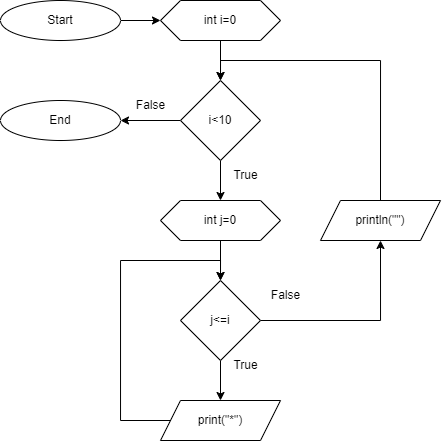

The diagram above was exported from draw.io. Its source (the exported page's mxGraphModel, read from the mxfile embedded in the PNG):
<mxGraphModel dx="981" dy="486" grid="1" gridSize="10" guides="1" tooltips="1" connect="1" arrows="1" fold="1" page="1" pageScale="1" pageWidth="850" pageHeight="1100" math="0" shadow="0">
  <root>
    <mxCell id="0" />
    <mxCell id="1" parent="0" />
    <mxCell id="gmypkIkf7i50h5OHX6pw-1" style="edgeStyle=orthogonalEdgeStyle;rounded=0;orthogonalLoop=1;jettySize=auto;html=1;entryX=0;entryY=0.5;entryDx=0;entryDy=0;" edge="1" parent="1" source="gmypkIkf7i50h5OHX6pw-2" target="gmypkIkf7i50h5OHX6pw-5">
      <mxGeometry relative="1" as="geometry" />
    </mxCell>
    <mxCell id="gmypkIkf7i50h5OHX6pw-2" value="Start" style="ellipse;whiteSpace=wrap;html=1;" vertex="1" parent="1">
      <mxGeometry width="120" height="40" as="geometry" />
    </mxCell>
    <mxCell id="gmypkIkf7i50h5OHX6pw-3" value="End" style="ellipse;whiteSpace=wrap;html=1;" vertex="1" parent="1">
      <mxGeometry y="100" width="120" height="40" as="geometry" />
    </mxCell>
    <mxCell id="gmypkIkf7i50h5OHX6pw-4" style="edgeStyle=orthogonalEdgeStyle;rounded=0;orthogonalLoop=1;jettySize=auto;html=1;entryX=0.5;entryY=0;entryDx=0;entryDy=0;" edge="1" parent="1" source="gmypkIkf7i50h5OHX6pw-5" target="gmypkIkf7i50h5OHX6pw-8">
      <mxGeometry relative="1" as="geometry" />
    </mxCell>
    <mxCell id="gmypkIkf7i50h5OHX6pw-5" value="int i=0" style="shape=hexagon;perimeter=hexagonPerimeter2;whiteSpace=wrap;html=1;fixedSize=1;" vertex="1" parent="1">
      <mxGeometry x="160" width="120" height="40" as="geometry" />
    </mxCell>
    <mxCell id="gmypkIkf7i50h5OHX6pw-6" style="edgeStyle=orthogonalEdgeStyle;rounded=0;orthogonalLoop=1;jettySize=auto;html=1;exitX=0.5;exitY=1;exitDx=0;exitDy=0;" edge="1" parent="1" source="gmypkIkf7i50h5OHX6pw-8" target="gmypkIkf7i50h5OHX6pw-12">
      <mxGeometry relative="1" as="geometry" />
    </mxCell>
    <mxCell id="gmypkIkf7i50h5OHX6pw-7" style="edgeStyle=orthogonalEdgeStyle;rounded=0;orthogonalLoop=1;jettySize=auto;html=1;entryX=1;entryY=0.5;entryDx=0;entryDy=0;" edge="1" parent="1" source="gmypkIkf7i50h5OHX6pw-8" target="gmypkIkf7i50h5OHX6pw-3">
      <mxGeometry relative="1" as="geometry" />
    </mxCell>
    <mxCell id="gmypkIkf7i50h5OHX6pw-8" value="i&amp;lt;10" style="rhombus;whiteSpace=wrap;html=1;" vertex="1" parent="1">
      <mxGeometry x="180" y="80" width="80" height="80" as="geometry" />
    </mxCell>
    <mxCell id="gmypkIkf7i50h5OHX6pw-11" style="edgeStyle=orthogonalEdgeStyle;rounded=0;orthogonalLoop=1;jettySize=auto;html=1;exitX=0.5;exitY=1;exitDx=0;exitDy=0;entryX=0.5;entryY=0;entryDx=0;entryDy=0;" edge="1" parent="1" source="gmypkIkf7i50h5OHX6pw-12" target="gmypkIkf7i50h5OHX6pw-15">
      <mxGeometry relative="1" as="geometry" />
    </mxCell>
    <mxCell id="gmypkIkf7i50h5OHX6pw-12" value="int j=0" style="shape=hexagon;perimeter=hexagonPerimeter2;whiteSpace=wrap;html=1;fixedSize=1;" vertex="1" parent="1">
      <mxGeometry x="160" y="200" width="120" height="40" as="geometry" />
    </mxCell>
    <mxCell id="gmypkIkf7i50h5OHX6pw-13" style="edgeStyle=orthogonalEdgeStyle;rounded=0;orthogonalLoop=1;jettySize=auto;html=1;exitX=0.5;exitY=1;exitDx=0;exitDy=0;entryX=0.5;entryY=0;entryDx=0;entryDy=0;" edge="1" parent="1" source="gmypkIkf7i50h5OHX6pw-15" target="gmypkIkf7i50h5OHX6pw-19">
      <mxGeometry relative="1" as="geometry">
        <Array as="points" />
      </mxGeometry>
    </mxCell>
    <mxCell id="gmypkIkf7i50h5OHX6pw-14" style="edgeStyle=orthogonalEdgeStyle;rounded=0;orthogonalLoop=1;jettySize=auto;html=1;entryX=0.5;entryY=1;entryDx=0;entryDy=0;" edge="1" parent="1" source="gmypkIkf7i50h5OHX6pw-15" target="gmypkIkf7i50h5OHX6pw-25">
      <mxGeometry relative="1" as="geometry" />
    </mxCell>
    <mxCell id="gmypkIkf7i50h5OHX6pw-15" value="j&amp;lt;=i" style="rhombus;whiteSpace=wrap;html=1;" vertex="1" parent="1">
      <mxGeometry x="180" y="280" width="80" height="80" as="geometry" />
    </mxCell>
    <mxCell id="2lkJYLr0PFBNobNrUVkE-1" style="edgeStyle=orthogonalEdgeStyle;rounded=0;orthogonalLoop=1;jettySize=auto;html=1;entryX=0.5;entryY=0;entryDx=0;entryDy=0;" edge="1" parent="1" source="gmypkIkf7i50h5OHX6pw-19" target="gmypkIkf7i50h5OHX6pw-15">
      <mxGeometry relative="1" as="geometry">
        <Array as="points">
          <mxPoint x="120" y="420" />
          <mxPoint x="120" y="260" />
          <mxPoint x="220" y="260" />
        </Array>
      </mxGeometry>
    </mxCell>
    <mxCell id="gmypkIkf7i50h5OHX6pw-19" value="print(&quot;*&quot;)" style="shape=parallelogram;perimeter=parallelogramPerimeter;whiteSpace=wrap;html=1;fixedSize=1;" vertex="1" parent="1">
      <mxGeometry x="160" y="400" width="120" height="40" as="geometry" />
    </mxCell>
    <mxCell id="gmypkIkf7i50h5OHX6pw-20" value="True" style="text;html=1;align=center;verticalAlign=middle;resizable=0;points=[];autosize=1;strokeColor=none;fillColor=none;" vertex="1" parent="1">
      <mxGeometry x="220" y="160" width="50" height="30" as="geometry" />
    </mxCell>
    <mxCell id="gmypkIkf7i50h5OHX6pw-21" value="False" style="text;html=1;align=center;verticalAlign=middle;resizable=0;points=[];autosize=1;strokeColor=none;fillColor=none;" vertex="1" parent="1">
      <mxGeometry x="125" y="90" width="50" height="30" as="geometry" />
    </mxCell>
    <mxCell id="gmypkIkf7i50h5OHX6pw-22" value="False" style="text;html=1;align=center;verticalAlign=middle;resizable=0;points=[];autosize=1;strokeColor=none;fillColor=none;" vertex="1" parent="1">
      <mxGeometry x="260" y="280" width="50" height="30" as="geometry" />
    </mxCell>
    <mxCell id="gmypkIkf7i50h5OHX6pw-23" value="True" style="text;html=1;align=center;verticalAlign=middle;resizable=0;points=[];autosize=1;strokeColor=none;fillColor=none;" vertex="1" parent="1">
      <mxGeometry x="220" y="350" width="50" height="30" as="geometry" />
    </mxCell>
    <mxCell id="gmypkIkf7i50h5OHX6pw-24" style="edgeStyle=orthogonalEdgeStyle;rounded=0;orthogonalLoop=1;jettySize=auto;html=1;entryX=0.5;entryY=0;entryDx=0;entryDy=0;exitX=0.5;exitY=0;exitDx=0;exitDy=0;" edge="1" parent="1" source="gmypkIkf7i50h5OHX6pw-25" target="gmypkIkf7i50h5OHX6pw-8">
      <mxGeometry relative="1" as="geometry">
        <mxPoint x="325" y="50" as="targetPoint" />
        <Array as="points">
          <mxPoint x="380" y="60" />
          <mxPoint x="220" y="60" />
        </Array>
      </mxGeometry>
    </mxCell>
    <mxCell id="gmypkIkf7i50h5OHX6pw-25" value="println(&quot;&quot;)" style="shape=parallelogram;perimeter=parallelogramPerimeter;whiteSpace=wrap;html=1;fixedSize=1;" vertex="1" parent="1">
      <mxGeometry x="320" y="200" width="120" height="40" as="geometry" />
    </mxCell>
  </root>
</mxGraphModel>